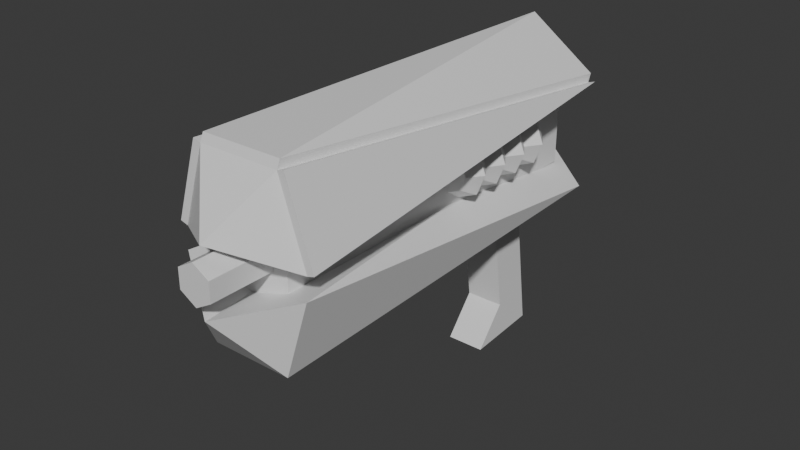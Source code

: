# Source: gun.blend  (saved by Blender 4.2.66; exported with 4.5.12 LTS)
import bpy
from mathutils import Matrix  # noqa: F401  (used for matrix-valued properties, if any)

bpy.ops.wm.read_factory_settings(use_empty=True)
scene = bpy.context.scene
scene.name = 'Scene'

# ---- collections
col_collection = bpy.data.collections.new('Collection'); scene.collection.children.link(col_collection)
col_old = bpy.data.collections.new('old'); scene.collection.children.link(col_old)
col_old.hide_render = True

# ---- materials (node trees are filled in below, after node groups)
mat_plate = bpy.data.materials.new('Plate')
mat_plate.alpha_threshold = 0.0
mat_plate.diffuse_color = (0.8007, 0.6496, 0.0, 1.0)
mat_plate.roughness = 0.5
mat_plate.line_color = (0.0, 0.0, 0.0, 1.0)
mat_inner = bpy.data.materials.new('Inner')
mat_inner.diffuse_color = (0.1607, 0.1607, 0.1607, 1.0)
mat_barrel = bpy.data.materials.new('Barrel')
mat_barrel.diffuse_color = (0.3212, 0.3212, 0.3212, 1.0)
mat_meter = bpy.data.materials.new('Meter')
mat_meter.diffuse_color = (1.0, 0.0, 0.0, 1.0)

# ---- material node trees
mat_plate.use_nodes = True; mat_plate.node_tree.nodes.clear()
_N = mat_plate.node_tree.nodes; _L = mat_plate.node_tree.links
n0 = _N.new('ShaderNodeOutputMaterial'); n0.name = 'Material Output'; n0.location = (300, 300)
n1 = _N.new('ShaderNodeBsdfPrincipled'); n1.name = 'Principled BSDF'; n1.location = (10, 300)
n1.inputs[3].default_value = 1.45
_L.new(n1.outputs[0], n0.inputs[0])
n0.is_active_output = True
mat_inner.use_nodes = True; mat_inner.node_tree.nodes.clear()
_N = mat_inner.node_tree.nodes; _L = mat_inner.node_tree.links
n0 = _N.new('ShaderNodeBsdfPrincipled'); n0.name = 'Principled BSDF'; n0.location = (10, 300)
n1 = _N.new('ShaderNodeOutputMaterial'); n1.name = 'Material Output'; n1.location = (300, 300)
_L.new(n0.outputs[0], n1.inputs[0])
n1.is_active_output = True
mat_barrel.use_nodes = True; mat_barrel.node_tree.nodes.clear()
_N = mat_barrel.node_tree.nodes; _L = mat_barrel.node_tree.links
n0 = _N.new('ShaderNodeBsdfPrincipled'); n0.name = 'Principled BSDF'; n0.location = (10, 300)
n1 = _N.new('ShaderNodeOutputMaterial'); n1.name = 'Material Output'; n1.location = (300, 300)
_L.new(n0.outputs[0], n1.inputs[0])
n1.is_active_output = True
mat_meter.use_nodes = True; mat_meter.node_tree.nodes.clear()
_N = mat_meter.node_tree.nodes; _L = mat_meter.node_tree.links
n0 = _N.new('ShaderNodeBsdfPrincipled'); n0.name = 'Principled BSDF'; n0.location = (10, 300)
n1 = _N.new('ShaderNodeOutputMaterial'); n1.name = 'Material Output'; n1.location = (300, 300)
_L.new(n0.outputs[0], n1.inputs[0])
n1.is_active_output = True

# ---- world
world_world = bpy.data.worlds.new('World'); scene.world = world_world
world_world.use_nodes = True; world_world.node_tree.nodes.clear()
_N = world_world.node_tree.nodes; _L = world_world.node_tree.links
n0 = _N.new('ShaderNodeOutputWorld'); n0.name = 'World Output'; n0.location = (300, 300)
n1 = _N.new('ShaderNodeBackground'); n1.name = 'Background'; n1.location = (10, 300)
n1.inputs[0].default_value = (0.05088, 0.05088, 0.05088, 1.0)
_L.new(n1.outputs[0], n0.inputs[0])
n0.is_active_output = True
world_world.color = (0.05088, 0.05088, 0.05088)
world_world.sun_shadow_jitter_overblur = 0.0

# ---- meshes
me_cube = bpy.data.meshes.new('Cube')
me_cube.from_pydata([(1.027, 1.534, 3.826), (0.976, 2.363, -4.111), (1.024, -0.4476, 4.099), (0.9727, -1.539, -3.839), (-0.9727, 1.539, 3.839), (-1.024, 2.368, -4.099), (-0.976, -0.4426, 4.111), (-1.027, -1.534, -3.826), (-0.9983, 0.9932, -0.1301), (1.002, 0.9882, -0.1423), (-1.011, 0.7204, -2.114), (0.9888, 0.7154, -2.127)], [], [(0, 4, 6, 2), (3, 2, 6, 7), (7, 6, 4, 8, 10, 5), (5, 1, 3, 7), (1, 11, 9, 0, 2, 3), (5, 10, 11, 1), (9, 8, 4, 0), (11, 10, 8, 9)])
_uv = me_cube.uv_layers.new(name='UVMap')
_uv.uv.foreach_set('vector', [0.625, 0.5, 0.875, 0.5, 0.875, 0.75, 0.625, 0.75, 0.375, 0.75, 0.625, 0.75, 0.625, 1.0, 0.375, 1.0, 0.375, 0.0, 0.625, 0.0, 0.625, 0.25, 0.5, 0.25, 0.4375, 0.25, 0.375, 0.25, 0.125, 0.5, 0.375, 0.5, 0.375, 0.75, 0.125, 0.75, 0.375, 0.5, 0.4375, 0.5, 0.5, 0.5, 0.625, 0.5, 0.625, 0.75, 0.375, 0.75, 0.375, 0.25, 0.4375, 0.25, 0.4375, 0.5, 0.375, 0.5, 0.5, 0.5, 0.5, 0.25, 0.625, 0.25, 0.625, 0.5, 0.4375, 0.5, 0.4375, 0.25, 0.5, 0.25, 0.5, 0.5])
me_cube.materials.append(mat_plate)
me_cube.use_mirror_vertex_groups = False
me_cube.update()
me_cube_001 = bpy.data.meshes.new('Cube.001')
me_cube_001.from_pydata([(2.686, -10.09, -2.467), (2.686, -10.09, 2.467), (2.686, 9.267, -2.467), (2.686, 9.267, 2.467), (-2.686, -10.09, -2.467), (-2.686, -10.09, 2.467), (-2.686, 9.267, -2.467), (-2.686, 9.267, 2.467)], [], [(0, 2, 3, 1), (2, 6, 7, 3), (6, 4, 5, 7), (4, 0, 1, 5), (2, 0, 4, 6), (7, 5, 1, 3)])
_uv = me_cube_001.uv_layers.new(name='UVMap')
_uv.uv.foreach_set('vector', [0.6339, 9.299e-09, 0.6339, 0.7828, 0.4344, 0.7828, 0.4344, -5.76e-09, 0.1995, 0.7828, 0.1995, 1.0, 1.617e-09, 1.0, 1.802e-08, 0.7828, 0.8333, 2.436e-08, 0.8333, 0.7828, 0.6339, 0.7828, 0.6339, 9.299e-09, 0.3989, 0.7828, 0.3989, 1.0, 0.1995, 1.0, 0.1995, 0.7828, 0.0, 0.7828, 0.0, 0.0, 0.2172, 0.0, 0.2172, 0.7828, 0.2172, 0.7828, 0.2172, 0.0, 0.4344, 0.0, 0.4344, 0.7828])
me_cube_001.materials.append(mat_inner)
me_cube_001.update()
me_icosphere_001 = bpy.data.meshes.new('Icosphere.001')
me_icosphere_001.from_pydata([(0.003154, -19.46, 8.811), (-3.382, -17.25, 7.678), (3.408, -17.25, 7.738), (2.076, -17.25, 11.72), (-2.12, -17.25, 11.68), (3.389, 2.485, 9.944), (-3.402, 2.485, 9.885), (0.003141, 4.692, 8.811)], [], [(1, 0, 4), (0, 2, 3), (0, 3, 4), (7, 0, 1, 6), (0, 7, 5, 2), (7, 6, 5), (3, 5, 6, 4), (3, 2, 5), (1, 4, 6)])
_uv = me_icosphere_001.uv_layers.new(name='UVMap')
_uv.uv.foreach_set('vector', [0.2727, 0.1575, 0.3636, 0.0, 0.4545, 0.1575, 0.7273, 0.0, 0.8182, 0.1575, 0.6364, 0.1575, 0.5455, 0.0, 0.6364, 0.1575, 0.4545, 0.1575, 0.8182, 0.4724, 0.1818, 0.0, 0.2727, 0.1575, 0.3636, 0.3149, 0.1818, 0.0, 0.8182, 0.4724, 0.7273, 0.3149, 0.8182, 0.1575, 0.8182, 0.4724, 0.3636, 0.3149, 0.7273, 0.3149, 0.6364, 0.1575, 0.7273, 0.3149, 0.3636, 0.3149, 0.4545, 0.1575, 0.6364, 0.1575, 0.8182, 0.1575, 0.7273, 0.3149, 0.2727, 0.1575, 0.4545, 0.1575, 0.3636, 0.3149])
me_icosphere_001.materials.append(mat_plate)
me_icosphere_001.update()
me_icosphere_002 = bpy.data.meshes.new('Icosphere.002')
me_icosphere_002.from_pydata([(-0.0804, -0.2474, -2.751), (0.6432, -0.7732, -2.198), (-0.9748, -0.2474, -2.198), (-0.3568, 0.6032, -2.198), (0.6432, 0.2783, -2.198), (-0.804, 0.2783, 2.747), (0.196, 0.6032, 2.747), (0.814, -0.2474, 2.747), (-0.0804, -0.2474, 3.3)], [], [(1, 0, 4), (0, 2, 3), (0, 3, 4), (1, 4, 7), (3, 2, 5), (4, 3, 6), (8, 0, 1, 7), (3, 5, 6), (4, 6, 7), (6, 5, 8), (7, 6, 8), (0, 8, 5, 2)])
_uv = me_icosphere_002.uv_layers.new(name='UVMap')
_uv.uv.foreach_set('vector', [0.2727, 0.1575, 0.3636, 0.0, 0.4545, 0.1575, 0.7273, 0.0, 0.8182, 0.1575, 0.6364, 0.1575, 0.5455, 0.0, 0.6364, 0.1575, 0.4545, 0.1575, 0.2727, 0.1575, 0.4545, 0.1575, 0.3636, 0.3149, 0.6364, 0.1575, 0.8182, 0.1575, 0.7273, 0.3149, 0.4545, 0.1575, 0.6364, 0.1575, 0.5455, 0.3149, 0.8182, 0.4724, 0.1818, 0.0, 0.2727, 0.1575, 0.3636, 0.3149, 0.6364, 0.1575, 0.7273, 0.3149, 0.5455, 0.3149, 0.4545, 0.1575, 0.5455, 0.3149, 0.3636, 0.3149, 0.5455, 0.3149, 0.7273, 0.3149, 0.6364, 0.4724, 0.3636, 0.3149, 0.5455, 0.3149, 0.4545, 0.4724, 0.1818, 0.0, 0.8182, 0.4724, 0.7273, 0.3149, 0.8182, 0.1575])
me_icosphere_002.materials.append(mat_plate)
me_icosphere_002.update()
me_cylinder_003 = bpy.data.meshes.new('Cylinder.003')
me_cylinder_003.from_pydata([(0.0, 1.0, -1.0), (0.0, 1.0, 1.0), (0.866, 0.5, -1.0), (0.866, 0.5, 1.0), (0.866, -0.5, -1.0), (0.866, -0.5, 1.0), (0.0, -1.0, -1.0), (0.0, -1.0, 1.0), (-0.866, -0.5, -1.0), (-0.866, -0.5, 1.0), (-0.866, 0.5, -1.0), (-0.866, 0.5, 1.0)], [], [(0, 1, 3, 2), (2, 3, 5, 4), (4, 5, 7, 6), (6, 7, 9, 8), (3, 1, 11, 9, 7, 5), (8, 9, 11, 10), (10, 11, 1, 0), (0, 2, 4, 6, 8, 10)])
_uv = me_cylinder_003.uv_layers.new(name='UVMap')
_uv.uv.foreach_set('vector', [0.4798, 0.8434, 0.3989, 0.8434, 0.3989, 0.803, 0.4798, 0.803, 0.4798, 0.803, 0.3989, 0.803, 0.3989, 0.7828, 0.4798, 0.7828, 0.6805, 0.8637, 0.6805, 0.7828, 0.7209, 0.7828, 0.7209, 0.8637, 0.6198, 0.8637, 0.6198, 0.7828, 0.6401, 0.7828, 0.6401, 0.8637, 0.5148, 0.8637, 0.4798, 0.8434, 0.4798, 0.803, 0.5148, 0.7828, 0.5498, 0.803, 0.5498, 0.8434, 0.6401, 0.8637, 0.6401, 0.7828, 0.6805, 0.7828, 0.6805, 0.8637, 0.4798, 0.8637, 0.3989, 0.8637, 0.3989, 0.8434, 0.4798, 0.8434, 0.5498, 0.8434, 0.5498, 0.803, 0.5848, 0.7828, 0.6198, 0.803, 0.6198, 0.8434, 0.5848, 0.8637])
me_cylinder_003.materials.append(mat_barrel)
me_cylinder_003.update()
me_cylinder_004 = bpy.data.meshes.new('Cylinder.004')
me_cylinder_004.from_pydata([(0.0, 1.0, -1.0), (0.0, 1.0, 1.0), (0.7071, 0.7071, -1.0), (0.7071, 0.7071, 1.0), (1.0, 0.0, -1.0), (1.0, 0.0, 1.0), (0.7071, -0.7071, -1.0), (0.7071, -0.7071, 1.0), (0.0, -1.0, -1.0), (0.0, -1.0, 1.0), (-0.7071, -0.7071, -1.0), (-0.7071, -0.7071, 1.0), (-1.0, 0.0, -1.0), (-1.0, 0.0, 1.0), (-0.7071, 0.7071, -1.0), (-0.7071, 0.7071, 1.0), (0.0, 1.0, 0.0), (0.7071, 0.7071, 0.0), (1.0, 0.0, 0.0), (0.7071, -0.7071, 0.0), (0.0, -1.0, 0.0), (-0.7071, -0.7071, 0.0), (-1.0, 0.0, 0.0), (-0.7071, 0.7071, 0.0), (0.7071, 0.7071, -0.4971), (1.0, 0.0, -0.4971), (0.7071, -0.7071, -0.4971), (0.0, -1.0, -0.4971), (-0.7071, -0.7071, -0.4971), (-1.0, 0.0, -0.4971), (-0.7071, 0.7071, -0.4971), (0.0, 1.0, -0.4971), (0.0, 1.0, 0.4998), (0.7071, 0.7071, 0.4998), (1.0, 0.0, 0.4998), (0.7071, -0.7071, 0.4998), (0.0, -1.0, 0.4998), (-0.7071, -0.7071, 0.4998), (-1.0, 0.0, 0.4998), (-0.7071, 0.7071, 0.4998), (1.252e-07, 1.525, 0.7499), (1.079, 1.079, 0.7499), (1.525, 4.477e-07, 0.7499), (1.079, -1.079, 0.7499), (1.252e-07, -1.525, 0.7499), (-1.079, -1.079, 0.7499), (-1.525, 4.477e-07, 0.7499), (-1.079, 1.079, 0.7499), (1.079, 1.079, 0.2499), (1.525, 4.832e-07, 0.2499), (1.079, -1.079, 0.2499), (1.252e-07, -1.525, 0.2499), (-1.079, -1.079, 0.2499), (-1.525, 4.832e-07, 0.2499), (-1.079, 1.079, 0.2499), (1.252e-07, 1.525, 0.2499), (1.252e-07, 1.525, -0.2485), (1.079, 1.079, -0.2485), (1.525, 5.187e-07, -0.2485), (1.079, -1.079, -0.2485), (1.252e-07, -1.525, -0.2485), (-1.079, -1.079, -0.2485), (-1.525, 5.187e-07, -0.2485), (-1.079, 1.079, -0.2485), (1.079, 1.079, -0.7485), (1.525, 5.542e-07, -0.7485), (1.079, -1.079, -0.7485), (1.252e-07, -1.525, -0.7485), (-1.079, -1.079, -0.7485), (-1.525, 5.542e-07, -0.7485), (-1.079, 1.079, -0.7485), (1.252e-07, 1.525, -0.7485)], [], [(40, 1, 3, 41), (41, 3, 5, 42), (42, 5, 7, 43), (43, 7, 9, 44), (44, 9, 11, 45), (45, 11, 13, 46), (3, 1, 15, 13, 11, 9, 7, 5), (46, 13, 15, 47), (47, 15, 1, 40), (0, 2, 4, 6, 8, 10, 12, 14), (63, 23, 16, 56), (62, 22, 23, 63), (61, 21, 22, 62), (60, 20, 21, 61), (59, 19, 20, 60), (58, 18, 19, 59), (57, 17, 18, 58), (56, 16, 17, 57), (71, 31, 24, 64), (64, 24, 25, 65), (65, 25, 26, 66), (66, 26, 27, 67), (67, 27, 28, 68), (68, 28, 29, 69), (69, 29, 30, 70), (70, 30, 31, 71), (54, 39, 32, 55), (53, 38, 39, 54), (52, 37, 38, 53), (51, 36, 37, 52), (50, 35, 36, 51), (49, 34, 35, 50), (48, 33, 34, 49), (55, 32, 33, 48), (39, 47, 40, 32), (38, 46, 47, 39), (37, 45, 46, 38), (36, 44, 45, 37), (35, 43, 44, 36), (34, 42, 43, 35), (33, 41, 42, 34), (32, 40, 41, 33), (16, 55, 48, 17), (17, 48, 49, 18), (18, 49, 50, 19), (19, 50, 51, 20), (20, 51, 52, 21), (21, 52, 53, 22), (22, 53, 54, 23), (23, 54, 55, 16), (31, 56, 57, 24), (24, 57, 58, 25), (25, 58, 59, 26), (26, 59, 60, 27), (27, 60, 61, 28), (28, 61, 62, 29), (29, 62, 63, 30), (30, 63, 56, 31), (14, 70, 71, 0), (12, 69, 70, 14), (10, 68, 69, 12), (8, 67, 68, 10), (6, 66, 67, 8), (4, 65, 66, 6), (2, 64, 65, 4), (0, 71, 64, 2)])
_uv = me_cylinder_004.uv_layers.new(name='UVMap')
_uv.uv.foreach_set('vector', [0.5, 0.101, 0.5, 0.101, 0.5, 0.101, 0.5, 0.101, 0.5, 0.101, 0.5, 0.101, 0.5, 0.101, 0.5, 0.101, 0.5, 0.101, 0.5, 0.101, 0.5, 0.101, 0.5, 0.101, 0.5, 0.101, 0.5, 0.101, 0.5, 0.101, 0.5, 0.101, 0.4375, 0.5, 0.5, 0.5, 0.5, 0.625, 0.4375, 0.625, 0.4375, 0.625, 0.5, 0.625, 0.5, 0.75, 0.4375, 0.75, 0.5, 0.101, 0.5, 0.101, 0.5, 0.101, 0.5, 0.101, 0.5, 0.101, 0.5, 0.101, 0.5, 0.101, 0.5, 0.101, 0.4375, 0.75, 0.5, 0.75, 0.5, 0.875, 0.4375, 0.875, 0.4375, 0.875, 0.5, 0.875, 0.5, 1.0, 0.4375, 1.0, 0.5116, 0.4006, 0.5116, 0.4006, 0.5116, 0.4006, 0.5116, 0.4006, 0.5116, 0.4006, 0.5116, 0.4006, 0.5116, 0.4006, 0.5116, 0.4006, 0.1879, 0.875, 0.25, 0.875, 0.25, 1.0, 0.1879, 1.0, 0.1879, 0.75, 0.25, 0.75, 0.25, 0.875, 0.1879, 0.875, 0.1879, 0.625, 0.25, 0.625, 0.25, 0.75, 0.1879, 0.75, 0.1879, 0.5, 0.25, 0.5, 0.25, 0.625, 0.1879, 0.625, 0.5, 0.301, 0.5, 0.301, 0.5, 0.301, 0.5, 0.301, 0.5, 0.301, 0.5, 0.301, 0.5, 0.301, 0.5, 0.301, 0.5, 0.301, 0.5, 0.301, 0.5, 0.301, 0.5, 0.301, 0.5, 0.301, 0.5, 0.301, 0.5, 0.301, 0.5, 0.301, 0.5116, 0.4006, 0.5116, 0.4006, 0.5116, 0.4006, 0.5116, 0.4006, 0.5116, 0.4006, 0.5116, 0.4006, 0.5116, 0.4006, 0.5116, 0.4006, 0.5116, 0.4006, 0.5116, 0.4006, 0.5116, 0.4006, 0.5116, 0.4006, 0.5116, 0.4006, 0.5116, 0.4006, 0.5116, 0.4006, 0.5116, 0.4006, 0.06286, 0.5, 0.1257, 0.5, 0.1257, 0.625, 0.06286, 0.625, 0.06286, 0.625, 0.1257, 0.625, 0.1257, 0.75, 0.06286, 0.75, 0.06286, 0.75, 0.1257, 0.75, 0.1257, 0.875, 0.06286, 0.875, 0.06286, 0.875, 0.1257, 0.875, 0.1257, 1.0, 0.06286, 1.0, 0.3125, 0.875, 0.375, 0.875, 0.375, 1.0, 0.3125, 1.0, 0.3125, 0.75, 0.375, 0.75, 0.375, 0.875, 0.3125, 0.875, 0.3125, 0.625, 0.375, 0.625, 0.375, 0.75, 0.3125, 0.75, 0.3125, 0.5, 0.375, 0.5, 0.375, 0.625, 0.3125, 0.625, 0.5, 0.201, 0.5, 0.201, 0.5, 0.201, 0.5, 0.201, 0.5, 0.201, 0.5, 0.201, 0.5, 0.201, 0.5, 0.201, 0.5, 0.201, 0.5, 0.201, 0.5, 0.201, 0.5, 0.201, 0.5, 0.201, 0.5, 0.201, 0.5, 0.201, 0.5, 0.201, 0.375, 0.875, 0.4375, 0.875, 0.4375, 1.0, 0.375, 1.0, 0.375, 0.75, 0.4375, 0.75, 0.4375, 0.875, 0.375, 0.875, 0.375, 0.625, 0.4375, 0.625, 0.4375, 0.75, 0.375, 0.75, 0.375, 0.5, 0.4375, 0.5, 0.4375, 0.625, 0.375, 0.625, 0.5, 0.101, 0.5, 0.101, 0.5, 0.101, 0.5, 0.101, 0.5, 0.101, 0.5, 0.101, 0.5, 0.101, 0.5, 0.101, 0.5, 0.101, 0.5, 0.101, 0.5, 0.101, 0.5, 0.101, 0.5, 0.101, 0.5, 0.101, 0.5, 0.101, 0.5, 0.101, 0.5, 0.201, 0.5, 0.201, 0.5, 0.201, 0.5, 0.201, 0.5, 0.201, 0.5, 0.201, 0.5, 0.201, 0.5, 0.201, 0.5, 0.201, 0.5, 0.201, 0.5, 0.201, 0.5, 0.201, 0.5, 0.201, 0.5, 0.201, 0.5, 0.201, 0.5, 0.201, 0.25, 0.5, 0.3125, 0.5, 0.3125, 0.625, 0.25, 0.625, 0.25, 0.625, 0.3125, 0.625, 0.3125, 0.75, 0.25, 0.75, 0.25, 0.75, 0.3125, 0.75, 0.3125, 0.875, 0.25, 0.875, 0.25, 0.875, 0.3125, 0.875, 0.3125, 1.0, 0.25, 1.0, 0.5, 0.301, 0.5, 0.301, 0.5, 0.301, 0.5, 0.301, 0.5, 0.301, 0.5, 0.301, 0.5, 0.301, 0.5, 0.301, 0.5, 0.301, 0.5, 0.301, 0.5, 0.301, 0.5, 0.301, 0.5, 0.301, 0.5, 0.301, 0.5, 0.301, 0.5, 0.301, 0.1257, 0.5, 0.1879, 0.5, 0.1879, 0.625, 0.1257, 0.625, 0.1257, 0.625, 0.1879, 0.625, 0.1879, 0.75, 0.1257, 0.75, 0.1257, 0.75, 0.1879, 0.75, 0.1879, 0.875, 0.1257, 0.875, 0.1257, 0.875, 0.1879, 0.875, 0.1879, 1.0, 0.1257, 1.0, -2.136e-08, 0.875, 0.06286, 0.875, 0.06286, 1.0, -1.589e-08, 1.0, -2.682e-08, 0.75, 0.06286, 0.75, 0.06286, 0.875, -2.136e-08, 0.875, -3.229e-08, 0.625, 0.06286, 0.625, 0.06286, 0.75, -2.682e-08, 0.75, -3.775e-08, 0.5, 0.06286, 0.5, 0.06286, 0.625, -3.229e-08, 0.625, 0.5116, 0.4006, 0.5116, 0.4006, 0.5116, 0.4006, 0.5116, 0.4006, 0.5116, 0.4006, 0.5116, 0.4006, 0.5116, 0.4006, 0.5116, 0.4006, 0.5116, 0.4006, 0.5116, 0.4006, 0.5116, 0.4006, 0.5116, 0.4006, 0.5116, 0.4006, 0.5116, 0.4006, 0.5116, 0.4006, 0.5116, 0.4006])
me_cylinder_004.materials.append(mat_meter)
me_cylinder_004.update()
me_icosphere_003 = bpy.data.meshes.new('Icosphere.003')
me_icosphere_003.from_pydata([(2.076, -17.25, 11.72), (-2.12, -17.25, 11.68), (3.389, 2.485, 9.944), (-0.02799, 2.485, 12.38), (-3.402, 2.485, 9.885), (0.003141, 4.692, 8.811), (2.073, -17.07, 12.13), (-2.124, -17.07, 12.09), (-3.405, 2.672, 10.3), (3.385, 2.672, 10.36), (-0.0316, 2.672, 12.79), (-0.000461, 4.878, 9.224)], [], [(1, 3, 0), (0, 3, 2), (1, 4, 3), (3, 5, 2), (4, 5, 3), (7, 6, 10), (6, 9, 10), (7, 10, 8), (10, 9, 11), (8, 10, 11), (4, 1, 7, 8), (2, 5, 11, 9), (0, 2, 9, 6), (1, 0, 6, 7), (5, 4, 8, 11)])
_uv = me_icosphere_003.uv_layers.new(name='UVMap')
_uv.uv.foreach_set('vector', [0.4545, 0.1575, 0.5455, 0.3149, 0.6364, 0.1575, 0.6364, 0.1575, 0.5455, 0.3149, 0.7273, 0.3149, 0.4545, 0.1575, 0.3636, 0.3149, 0.5455, 0.3149, 0.5455, 0.3149, 0.6364, 0.4724, 0.7273, 0.3149, 0.3636, 0.3149, 0.4545, 0.4724, 0.5455, 0.3149, 0.4545, 0.1575, 0.6364, 0.1575, 0.5455, 0.3149, 0.6364, 0.1575, 0.7273, 0.3149, 0.5455, 0.3149, 0.4545, 0.1575, 0.5455, 0.3149, 0.3636, 0.3149, 0.5455, 0.3149, 0.7273, 0.3149, 0.6364, 0.4724, 0.3636, 0.3149, 0.5455, 0.3149, 0.4545, 0.4724, 0.3636, 0.3149, 0.4545, 0.1575, 0.4545, 0.1575, 0.3636, 0.3149, 0.7273, 0.3149, 0.6364, 0.4724, 0.6364, 0.4724, 0.7273, 0.3149, 0.6364, 0.1575, 0.7273, 0.3149, 0.7273, 0.3149, 0.6364, 0.1575, 0.4545, 0.1575, 0.6364, 0.1575, 0.6364, 0.1575, 0.4545, 0.1575, 0.4545, 0.4724, 0.3636, 0.3149, 0.3636, 0.3149, 0.4545, 0.4724])
me_icosphere_003.materials.append(mat_plate)
me_icosphere_003.update()
me_icosphere_004 = bpy.data.meshes.new('Icosphere.004')
me_icosphere_004.from_pydata([(0.4763, 0.006905, -2.053), (-0.8554, 0.006905, 1.927), (0.457, 19.75, 0.1529), (0.8554, -0.006905, -1.927), (-0.4763, -0.006905, 2.053), (0.8361, 19.73, 0.2798)], [], [(1, 2, 0), (4, 3, 5), (0, 2, 5, 3), (2, 1, 4, 5), (1, 0, 3, 4)])
_uv = me_icosphere_004.uv_layers.new(name='UVMap')
_uv.uv.foreach_set('vector', [0.6364, 0.1575, 0.7273, 0.3149, 0.8182, 0.1575, 0.6364, 0.1575, 0.8182, 0.1575, 0.7273, 0.3149, 0.8182, 0.1575, 0.7273, 0.3149, 0.7273, 0.3149, 0.8182, 0.1575, 0.7273, 0.3149, 0.6364, 0.1575, 0.6364, 0.1575, 0.7273, 0.3149, 0.6364, 0.1575, 0.8182, 0.1575, 0.8182, 0.1575, 0.6364, 0.1575])
me_icosphere_004.materials.append(mat_plate)
me_icosphere_004.update()
me_icosphere_005 = bpy.data.meshes.new('Icosphere.005')
me_icosphere_005.from_pydata([(-0.4404, 0.006905, -2.061), (0.8216, 0.006905, 1.941), (-0.4597, 19.75, 0.1449), (0.4404, -0.006905, 2.061), (-0.8216, -0.006905, -1.941), (-0.8409, 19.73, 0.2651)], [], [(0, 2, 1), (4, 3, 5), (1, 2, 5, 3), (2, 0, 4, 5), (0, 1, 3, 4)])
_uv = me_icosphere_005.uv_layers.new(name='UVMap')
_uv.uv.foreach_set('vector', [0.2727, 0.1575, 0.3636, 0.3149, 0.4545, 0.1575, 0.2727, 0.1575, 0.4545, 0.1575, 0.3636, 0.3149, 0.4545, 0.1575, 0.3636, 0.3149, 0.3636, 0.3149, 0.4545, 0.1575, 0.3636, 0.3149, 0.2727, 0.1575, 0.2727, 0.1575, 0.3636, 0.3149, 0.2727, 0.1575, 0.4545, 0.1575, 0.4545, 0.1575, 0.2727, 0.1575])
me_icosphere_005.materials.append(mat_plate)
me_icosphere_005.update()
me_cylinder_001 = bpy.data.meshes.new('Cylinder.001')
me_cylinder_001.from_pydata([(0.0, 4.086, -18.04), (0.0, 4.086, 4.121), (0.7972, 4.008, -18.04), (0.7972, 4.008, 4.121), (1.564, 3.775, -18.04), (1.564, 3.775, 4.121), (2.27, 3.398, -18.04), (2.27, 3.398, 4.121), (2.889, 2.889, -18.04), (2.889, 2.889, 4.121), (3.398, 2.27, -18.04), (3.398, 2.27, 4.121), (3.775, 1.564, -18.04), (3.775, 1.564, 4.121), (4.008, 0.7972, -18.04), (4.008, 0.7972, 4.121), (4.086, -6.1e-07, -18.04), (4.086, 1.525e-09, 4.121), (-4.086, -6.1e-07, -18.04), (-4.086, 1.525e-09, 4.121), (-4.008, 0.7972, -18.04), (-4.008, 0.7972, 4.121), (-3.775, 1.564, -18.04), (-3.775, 1.564, 4.121), (-3.398, 2.27, -18.04), (-3.398, 2.27, 4.121), (-2.889, 2.889, -18.04), (-2.889, 2.889, 4.121), (-2.27, 3.398, -18.04), (-2.27, 3.398, 4.121), (-1.564, 3.775, -18.04), (-1.564, 3.775, 4.121), (-0.7972, 4.008, -18.04), (-0.7972, 4.008, 4.121)], [], [(0, 1, 3, 2), (2, 3, 5, 4), (4, 5, 7, 6), (6, 7, 9, 8), (8, 9, 11, 10), (10, 11, 13, 12), (12, 13, 15, 14), (14, 15, 17, 16), (18, 19, 21, 20), (20, 21, 23, 22), (22, 23, 25, 24), (24, 25, 27, 26), (26, 27, 29, 28), (28, 29, 31, 30), (3, 1, 33, 31, 29, 27, 25, 23, 21, 19, 17, 15, 13, 11, 9, 7, 5), (30, 31, 33, 32), (32, 33, 1, 0), (0, 2, 4, 6, 8, 10, 12, 14, 16, 18, 20, 22, 24, 26, 28, 30, 32), (16, 17, 19, 18)])
_uv = me_cylinder_001.uv_layers.new(name='UVMap')
_uv.uv.foreach_set('vector', [1.0, 0.5, 1.0, 1.0, 0.9688, 1.0, 0.9688, 0.5, 0.9688, 0.5, 0.9688, 1.0, 0.9375, 1.0, 0.9375, 0.5, 0.9375, 0.5, 0.9375, 1.0, 0.9062, 1.0, 0.9062, 0.5, 0.9062, 0.5, 0.9062, 1.0, 0.875, 1.0, 0.875, 0.5, 0.875, 0.5, 0.875, 1.0, 0.8438, 1.0, 0.8438, 0.5, 0.8438, 0.5, 0.8438, 1.0, 0.8125, 1.0, 0.8125, 0.5, 0.8125, 0.5, 0.8125, 1.0, 0.7812, 1.0, 0.7812, 0.5, 0.7812, 0.5, 0.7812, 1.0, 0.75, 1.0, 0.75, 0.5, 0.25, 0.5, 0.25, 1.0, 0.2188, 1.0, 0.2188, 0.5, 0.2188, 0.5, 0.2188, 1.0, 0.1875, 1.0, 0.1875, 0.5, 0.1875, 0.5, 0.1875, 1.0, 0.1562, 1.0, 0.1562, 0.5, 0.1562, 0.5, 0.1562, 1.0, 0.125, 1.0, 0.125, 0.5, 0.125, 0.5, 0.125, 1.0, 0.09375, 1.0, 0.09375, 0.5, 0.09375, 0.5, 0.09375, 1.0, 0.0625, 1.0, 0.0625, 0.5, 0.2968, 0.4854, 0.25, 0.49, 0.2032, 0.4854, 0.1582, 0.4717, 0.1167, 0.4496, 0.08029, 0.4197, 0.05045, 0.3833, 0.02827, 0.3418, 0.01461, 0.2968, 0.01, 0.25, 0.49, 0.25, 0.4854, 0.2968, 0.4717, 0.3418, 0.4496, 0.3833, 0.4197, 0.4197, 0.3833, 0.4496, 0.3418, 0.4717, 0.0625, 0.5, 0.0625, 1.0, 0.03125, 1.0, 0.03125, 0.5, 0.03125, 0.5, 0.03125, 1.0, 0.0, 1.0, 0.0, 0.5, 0.75, 0.49, 0.7968, 0.4854, 0.8418, 0.4717, 0.8833, 0.4496, 0.9197, 0.4197, 0.9496, 0.3833, 0.9717, 0.3418, 0.9854, 0.2968, 0.99, 0.25, 0.51, 0.25, 0.5146, 0.2968, 0.5283, 0.3418, 0.5504, 0.3833, 0.5803, 0.4197, 0.6167, 0.4496, 0.6582, 0.4717, 0.7032, 0.4854, 0.99, 0.25, 0.49, 0.25, 0.25, 1.0, 0.51, 0.25])
me_cylinder_001.update()
me_cylinder = bpy.data.meshes.new('Cylinder')
me_cylinder.from_pydata([(4.086, -6.1e-07, -18.04), (4.086, 1.525e-09, 4.121), (4.008, -0.7972, -18.04), (4.008, -0.7972, 4.121), (3.775, -1.564, -18.04), (3.775, -1.564, 4.121), (3.398, -2.27, -18.04), (3.398, -2.27, 4.121), (2.889, -2.889, -18.04), (2.889, -2.889, 4.121), (2.27, -3.398, -18.04), (2.27, -3.398, 4.121), (1.564, -3.775, -18.04), (1.564, -3.775, 4.121), (0.7972, -4.008, -18.04), (0.7972, -4.008, 4.121), (0.0, -4.086, -18.04), (0.0, -4.086, 4.121), (-0.7972, -4.008, -18.04), (-0.7972, -4.008, 4.121), (-1.564, -3.775, -18.04), (-1.564, -3.775, 4.121), (-2.27, -3.398, -18.04), (-2.27, -3.398, 4.121), (-2.889, -2.889, -18.04), (-2.889, -2.889, 4.121), (-3.398, -2.27, -18.04), (-3.398, -2.27, 4.121), (-3.775, -1.564, -18.04), (-3.775, -1.564, 4.121), (-4.008, -0.7972, -18.04), (-4.008, -0.7972, 4.121), (-4.086, -6.1e-07, -18.04), (-4.086, 1.525e-09, 4.121)], [], [(0, 1, 3, 2), (2, 3, 5, 4), (4, 5, 7, 6), (6, 7, 9, 8), (8, 9, 11, 10), (10, 11, 13, 12), (12, 13, 15, 14), (14, 15, 17, 16), (16, 17, 19, 18), (18, 19, 21, 20), (20, 21, 23, 22), (22, 23, 25, 24), (24, 25, 27, 26), (26, 27, 29, 28), (28, 29, 31, 30), (30, 31, 33, 32), (1, 33, 31, 29, 27, 25, 23, 21, 19, 17, 15, 13, 11, 9, 7, 5, 3), (32, 0, 2, 4, 6, 8, 10, 12, 14, 16, 18, 20, 22, 24, 26, 28, 30), (0, 32, 33, 1)])
_uv = me_cylinder.uv_layers.new(name='UVMap')
_uv.uv.foreach_set('vector', [0.75, 0.5, 0.75, 1.0, 0.7188, 1.0, 0.7188, 0.5, 0.7188, 0.5, 0.7188, 1.0, 0.6875, 1.0, 0.6875, 0.5, 0.6875, 0.5, 0.6875, 1.0, 0.6562, 1.0, 0.6562, 0.5, 0.6562, 0.5, 0.6562, 1.0, 0.625, 1.0, 0.625, 0.5, 0.625, 0.5, 0.625, 1.0, 0.5938, 1.0, 0.5938, 0.5, 0.5938, 0.5, 0.5938, 1.0, 0.5625, 1.0, 0.5625, 0.5, 0.5625, 0.5, 0.5625, 1.0, 0.5312, 1.0, 0.5312, 0.5, 0.5312, 0.5, 0.5312, 1.0, 0.5, 1.0, 0.5, 0.5, 0.5, 0.5, 0.5, 1.0, 0.4688, 1.0, 0.4688, 0.5, 0.4688, 0.5, 0.4688, 1.0, 0.4375, 1.0, 0.4375, 0.5, 0.4375, 0.5, 0.4375, 1.0, 0.4062, 1.0, 0.4062, 0.5, 0.4062, 0.5, 0.4062, 1.0, 0.375, 1.0, 0.375, 0.5, 0.375, 0.5, 0.375, 1.0, 0.3438, 1.0, 0.3438, 0.5, 0.3438, 0.5, 0.3438, 1.0, 0.3125, 1.0, 0.3125, 0.5, 0.3125, 0.5, 0.3125, 1.0, 0.2812, 1.0, 0.2812, 0.5, 0.2812, 0.5, 0.2812, 1.0, 0.25, 1.0, 0.25, 0.5, 0.49, 0.25, 0.01, 0.25, 0.01461, 0.2032, 0.02827, 0.1582, 0.05045, 0.1167, 0.08029, 0.08029, 0.1167, 0.05045, 0.1582, 0.02827, 0.2032, 0.01461, 0.25, 0.01, 0.2968, 0.01461, 0.3418, 0.02827, 0.3833, 0.05045, 0.4197, 0.08029, 0.4496, 0.1167, 0.4717, 0.1582, 0.4854, 0.2032, 0.51, 0.25, 0.99, 0.25, 0.9854, 0.2032, 0.9717, 0.1582, 0.9496, 0.1167, 0.9197, 0.08029, 0.8833, 0.05045, 0.8418, 0.02827, 0.7968, 0.01461, 0.75, 0.01, 0.7032, 0.01461, 0.6582, 0.02827, 0.6167, 0.05045, 0.5803, 0.08029, 0.5504, 0.1167, 0.5283, 0.1582, 0.5146, 0.2032, 0.99, 0.25, 0.51, 0.25, 0.25, 1.0, 0.49, 0.25])
me_cylinder.update()

# ---- objects
ob_handle = bpy.data.objects.new('handle', me_cube)
ob_barrel_inner = bpy.data.objects.new('barrel_inner', me_cube_001)
ob_chassis_top = bpy.data.objects.new('chassis_top', me_icosphere_001)
ob_chassis_bottom = bpy.data.objects.new('chassis_bottom', me_icosphere_002)
ob_barrel = bpy.data.objects.new('barrel', me_cylinder_003)
ob_meter = bpy.data.objects.new('meter', me_cylinder_004)
ob_hammer = bpy.data.objects.new('hammer', me_icosphere_003)
ob_chassis_plate_l = bpy.data.objects.new('chassis_plate_l', me_icosphere_004)
ob_chassis_plate_r = bpy.data.objects.new('chassis_plate_r', me_icosphere_005)
ob_barrel_top_old = bpy.data.objects.new('barrel_top_old', me_cylinder_001)
ob_barrel_bottom_old = bpy.data.objects.new('barrel_bottom_old', me_cylinder)

# ---- transforms, parenting, visibility, modifiers, constraints
ob_handle.location = (0.0, 0.0, 0.0)
ob_handle.rotation_euler = (0.0, -0.0, 3.142)
ob_handle.lock_rotations_4d = False
ob_handle.empty_display_type = 'ARROWS'
ob_handle.lineart.crease_threshold = 0.0
ob_barrel_inner.location = (0.0, -6.523, 7.654)
ob_barrel_inner.scale = (0.6175, 1.0, 1.0)
ob_chassis_top.location = (0.0, 0.0, 0.0)
ob_chassis_bottom.parent = ob_chassis_top
ob_chassis_bottom.location = (-1.461e-07, -8.546, 4.448)
ob_chassis_bottom.rotation_euler = (1.571, -3.447, 3.142)
ob_chassis_bottom.scale = (3.992, 3.992, 3.992)
ob_barrel.parent = ob_barrel_inner
ob_barrel.matrix_parent_inverse = Matrix(((1.619, -0.0, -0.0, -0.0), (-0.0, 1.0, 0.0, 6.523), (-0.0, -0.0, 1.0, -7.654), (-0.0, 0.0, -0.0, 1.0)))
ob_barrel.location = (0.0, -17.33, 7.267)
ob_barrel.rotation_euler = (1.571, 0.0, 0.0)
ob_barrel.scale = (1.0, 1.0, 2.549)
ob_meter.parent = ob_barrel_inner
ob_meter.matrix_parent_inverse = Matrix(((1.619, -0.0, -0.0, -0.0), (-0.0, 1.0, 0.0, 6.523), (-0.0, -0.0, 1.0, -7.654), (-0.0, 0.0, -0.0, 1.0)))
ob_meter.location = (1.633, -3.243, 7.711)
ob_meter.rotation_euler = (1.571, 0.0, 0.0)
ob_meter.scale = (1.0, 1.0, 3.096)
ob_hammer.parent = ob_chassis_top
ob_hammer.location = (-1.35e-08, -2.413e-07, -9.537e-07)
ob_chassis_plate_l.parent = ob_chassis_top
ob_chassis_plate_l.location = (2.932, -17.26, 9.791)
ob_chassis_plate_r.parent = ob_chassis_top
ob_chassis_plate_r.location = (-2.942, -17.26, 9.74)
ob_barrel_top_old.location = (0.0, 0.0, 9.814)
ob_barrel_top_old.rotation_euler = (1.571, -0.0, 3.142)
ob_barrel_top_old.scale = (0.6175, 1.0, 1.0)
_m = ob_barrel_top_old.modifiers.new('Mirror', 'MIRROR')
_m.use_bisect_axis = (False, True, False)
ob_barrel_bottom_old.location = (0.0, 0.0, 5.968)
ob_barrel_bottom_old.rotation_euler = (1.571, -0.0, 3.142)
ob_barrel_bottom_old.scale = (0.6175, 1.0, 1.0)

# ---- collection membership
col_collection.objects.link(ob_handle)
col_collection.objects.link(ob_barrel_inner)
col_collection.objects.link(ob_chassis_top)
col_collection.objects.link(ob_chassis_bottom)
col_collection.objects.link(ob_barrel)
col_collection.objects.link(ob_meter)
col_collection.objects.link(ob_hammer)
col_collection.objects.link(ob_chassis_plate_l)
col_collection.objects.link(ob_chassis_plate_r)
col_old.objects.link(ob_barrel_top_old)
col_old.objects.link(ob_barrel_bottom_old)

# ---- scene / render settings (as saved in the file)
scene.frame_start = 1; scene.frame_end = 250; scene.frame_set(1)
scene.render.engine = 'BLENDER_EEVEE_NEXT'
bpy.context.view_layer.update()

# ---- added for rendering (the .blend has no active camera and no usable light): camera, sun
cam_auto = bpy.data.cameras.new('AutoCamera')
cam_auto.lens = 50.0
cam_auto.sensor_width = 36.0
cam_auto.clip_end = 1000.0
ob_auto_camera = bpy.data.objects.new('AutoCamera', cam_auto)
scene.collection.objects.link(ob_auto_camera)
ob_auto_camera.location = (29.1875, -42.7723, 28.4079)
ob_auto_camera.rotation_euler = (1.09748, -7.21219e-08, 0.694738)
scene.camera = ob_auto_camera
light_auto_sun = bpy.data.lights.new('AutoSun', 'SUN')
light_auto_sun.energy = 3.0
light_auto_sun.angle = 0.0523599
ob_auto_sun = bpy.data.objects.new('AutoSun', light_auto_sun)
scene.collection.objects.link(ob_auto_sun)
ob_auto_sun.rotation_euler = (0.872665, 0.174533, 0.523599)
bpy.context.view_layer.update()
